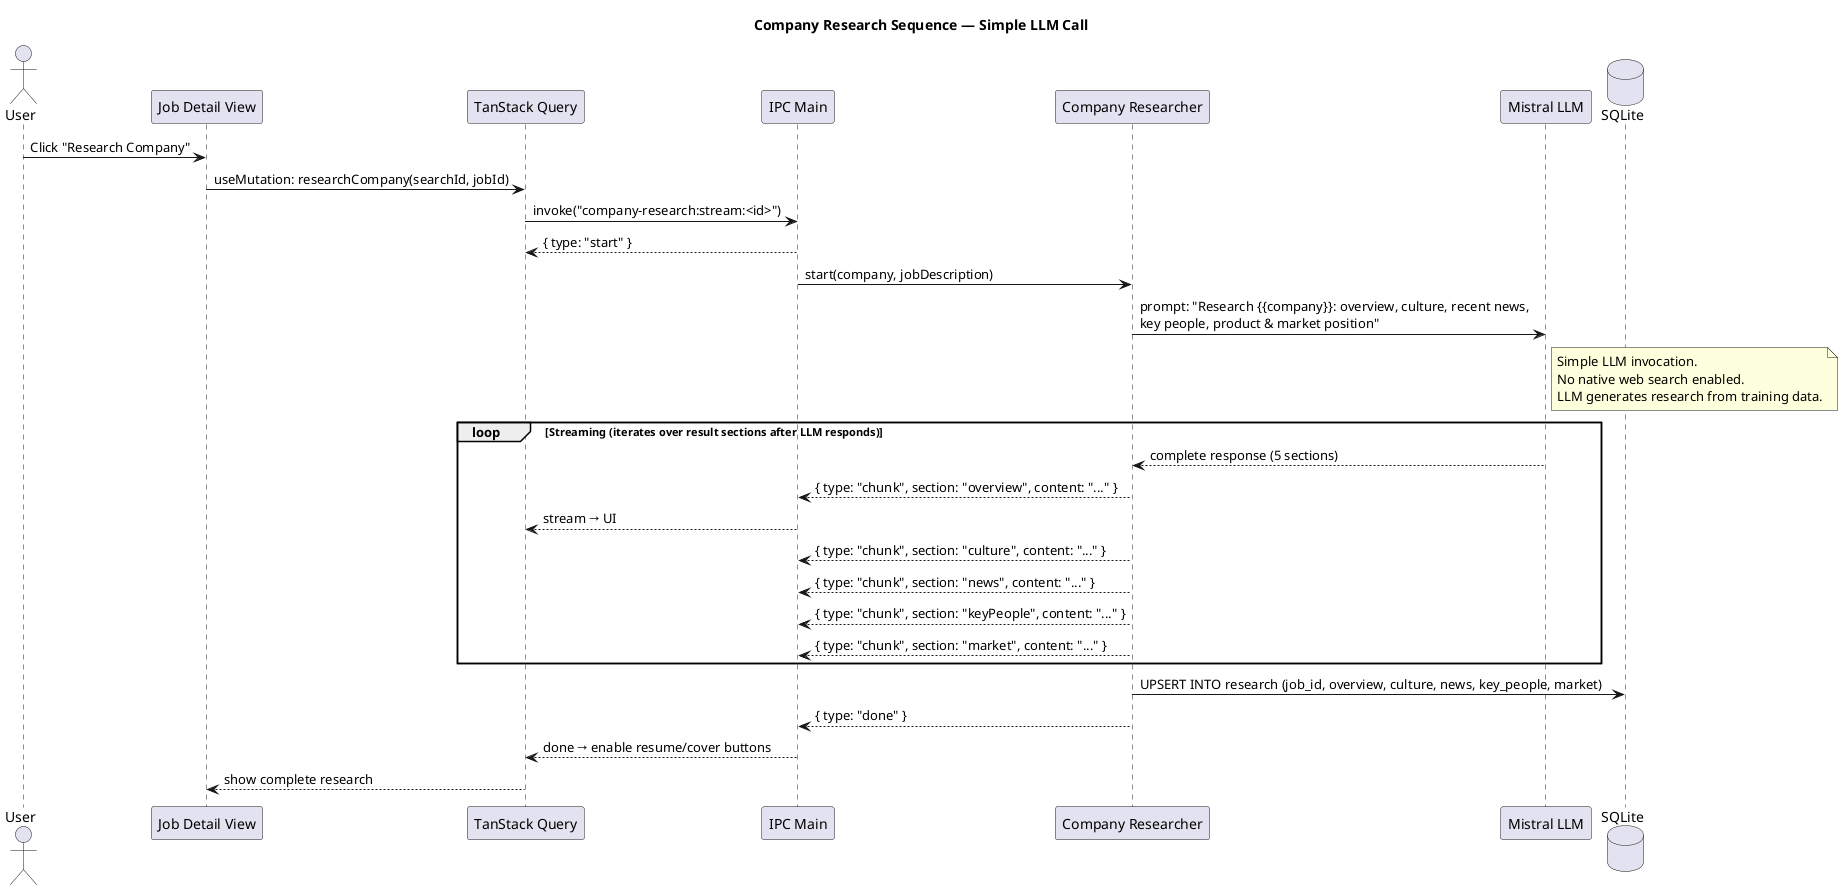

The diagram above was rendered by PlantUML. Its source (embedded in the PNG):
@startuml
title Company Research Sequence — Simple LLM Call

actor User
participant "Job Detail View" as UI
participant "TanStack Query" as TQ
participant "IPC Main" as IPC
participant "Company Researcher" as Agent
participant "Mistral LLM" as LLM
database "SQLite" as DB

User -> UI : Click "Research Company"
UI -> TQ : useMutation: researchCompany(searchId, jobId)
TQ -> IPC : invoke("company-research:stream:<id>")
IPC --> TQ : { type: "start" }

IPC -> Agent : start(company, jobDescription)

Agent -> LLM : prompt: "Research {{company}}: overview, culture, recent news,\nkey people, product & market position"

note right of LLM : Simple LLM invocation.\nNo native web search enabled.\nLLM generates research from training data.

loop Streaming (iterates over result sections after LLM responds)
    LLM --> Agent : complete response (5 sections)
    Agent --> IPC : { type: "chunk", section: "overview", content: "..." }
    IPC --> TQ : stream → UI
    Agent --> IPC : { type: "chunk", section: "culture", content: "..." }
    Agent --> IPC : { type: "chunk", section: "news", content: "..." }
    Agent --> IPC : { type: "chunk", section: "keyPeople", content: "..." }
    Agent --> IPC : { type: "chunk", section: "market", content: "..." }
end

Agent -> DB : UPSERT INTO research (job_id, overview, culture, news, key_people, market)
Agent --> IPC : { type: "done" }
IPC --> TQ : done → enable resume/cover buttons
TQ --> UI : show complete research

@enduml